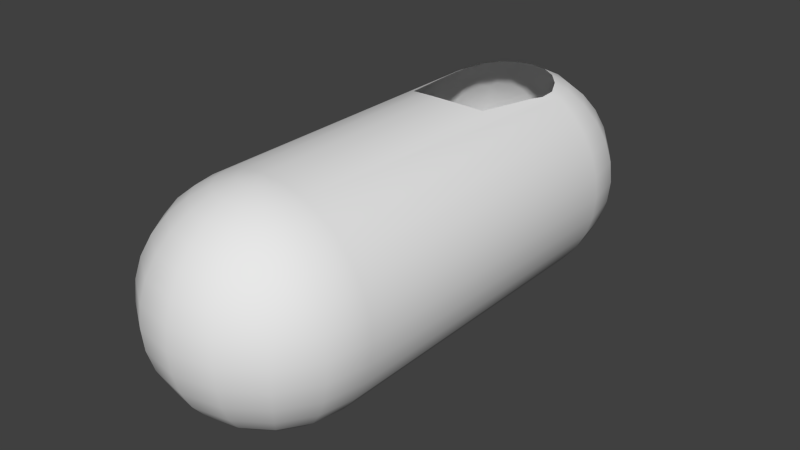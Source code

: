 # Source: Player.blend  (saved by Blender 2.75.0; exported with 4.5.12 LTS)
import bpy
from mathutils import Matrix  # noqa: F401  (used for matrix-valued properties, if any)

bpy.ops.wm.read_factory_settings(use_empty=True)
scene = bpy.context.scene
scene.name = 'Scene'

# ---- collections
col_collection_1 = bpy.data.collections.new('Collection 1'); scene.collection.children.link(col_collection_1)

# ---- world
world_world = bpy.data.worlds.new('World'); scene.world = world_world
world_world.color = (0.05088, 0.05088, 0.05088)
world_world.use_sun_shadow = False
world_world.sun_shadow_jitter_overblur = 0.0
world_world.cycles.sampling_method = 'MANUAL'
world_world.cycles.sample_map_resolution = 256

# ---- meshes
me_sphere_006 = bpy.data.meshes.new('Sphere.006')
me_sphere_006.from_pydata([(0.4531, -0.9377, -0.09755), (0.4619, -0.9413, 2.644e-08), (0.3536, -1.104, 2.644e-08), (0.3468, -1.097, -0.09755), (0.4268, -0.9268, -0.1913), (0.3266, -1.077, -0.1913), (0.4904, -0.75, -0.09755), (0.5, -0.75, -6.346e-09), (0.4531, -0.9377, 0.09755), (0.3468, -1.097, 0.09755), (0.1913, -1.212, 2.644e-08), (0.1877, -1.203, -0.09755), (0.3841, -0.9091, -0.2778), (0.294, -1.044, -0.2778), (0.4619, -0.75, -0.1913), (0.1768, -1.177, -0.1913), (0.5, 0.75, 5.922e-08), (0.4904, 0.75, -0.09755), (0.4904, -0.75, 0.09755), (0.4268, -0.9268, 0.1913), (0.3266, -1.077, 0.1913), (0.1877, -1.203, 0.09755), (-1.204e-07, -1.25, 2.644e-08), (-6.08e-08, -1.24, -0.09755), (0.3266, -0.8853, -0.3536), (0.25, -1.0, -0.3536), (0.4157, -0.75, -0.2778), (0.1591, -1.134, -0.2778), (0.4619, 0.75, -0.1913), (-1.204e-07, -1.212, -0.1913), (0.4531, 0.9377, -0.09755), (0.4619, 0.9413, 2.644e-08), (0.4904, 0.75, 0.09755), (0.4619, -0.75, 0.1913), (0.3841, -0.9091, 0.2778), (0.294, -1.044, 0.2778), (0.1768, -1.177, 0.1913), (-6.08e-08, -1.24, 0.09755), (-0.1913, -1.212, 2.644e-08), (-0.1877, -1.203, -0.09755), (0.2566, -0.8563, -0.4157), (0.1964, -0.9464, -0.4157), (0.3536, -0.75, -0.3536), (0.1353, -1.077, -0.3536), (0.4157, 0.75, -0.2778), (-1.353e-07, -1.166, -0.2778), (0.4268, 0.9268, -0.1913), (-0.1768, -1.177, -0.1913), (0.3468, 1.097, -0.09755), (0.3536, 1.104, 2.644e-08), (0.4531, 0.9377, 0.09755), (0.4619, 0.75, 0.1913), (0.4157, -0.75, 0.2778), (0.3266, -0.8853, 0.3536), (0.25, -1.0, 0.3536), (0.1591, -1.134, 0.2778), (-1.055e-07, -1.212, 0.1913), (-0.1877, -1.203, 0.09755), (-0.3536, -1.104, 2.644e-08), (-0.3468, -1.097, -0.09755), (0.1768, -0.8232, -0.4619), (0.1353, -0.8853, -0.4619), (0.2778, -0.75, -0.4157), (0.1063, -1.007, -0.4157), (0.3536, 0.75, -0.3536), (-4.59e-08, -1.104, -0.3536), (0.3841, 0.9091, -0.2778), (-0.1591, -1.134, -0.2778), (0.3266, 1.077, -0.1913), (-0.3266, -1.077, -0.1913), (0.1877, 1.203, -0.09755), (0.1913, 1.212, 2.644e-08), (0.3468, 1.097, 0.09755), (0.4268, 0.9268, 0.1913), (0.4157, 0.75, 0.2778), (0.3536, -0.75, 0.3536), (0.2566, -0.8563, 0.4157), (0.1964, -0.9464, 0.4157), (0.1353, -1.077, 0.3536), (-1.353e-07, -1.166, 0.2778), (-0.1768, -1.177, 0.1913), (-0.3468, -1.097, 0.09755), (-0.4619, -0.9413, 2.644e-08), (-0.4531, -0.9377, -0.09755), (0.09012, -0.7873, -0.4904), (0.06897, -0.819, -0.4904), (0.1913, -0.75, -0.4619), (0.07322, -0.9268, -0.4619), (0.2778, 0.75, -0.4157), (-5.335e-08, -1.028, -0.4157), (0.3266, 0.8853, -0.3536), (-0.1353, -1.077, -0.3536), (0.294, 1.044, -0.2778), (-0.294, -1.044, -0.2778), (0.1768, 1.177, -0.1913), (-0.4268, -0.9268, -0.1913), (1.031e-07, 1.24, -0.09755), (1.329e-07, 1.25, 2.644e-08), (0.1877, 1.203, 0.09755), (0.3266, 1.077, 0.1913), (0.3841, 0.9091, 0.2778), (0.3536, 0.75, 0.3536), (0.2778, -0.75, 0.4157), (0.1768, -0.8232, 0.4619), (0.1353, -0.8853, 0.4619), (0.1063, -1.007, 0.4157), (-4.59e-08, -1.104, 0.3536), (-0.1591, -1.134, 0.2778), (-0.3266, -1.077, 0.1913), (-0.4531, -0.9377, 0.09755), (-0.5, -0.75, 2.644e-08), (-0.4904, -0.75, -0.09755), (-2.51e-07, -0.75, -0.5), (0.09754, -0.75, -0.4904), (0.03733, -0.8401, -0.4904), (0.1913, 0.75, -0.4619), (-3.845e-08, -0.9413, -0.4619), (0.2566, 0.8563, -0.4157), (-0.1063, -1.007, -0.4157), (0.25, 1.0, -0.3536), (-0.25, -1.0, -0.3536), (0.1591, 1.134, -0.2778), (-0.3841, -0.9091, -0.2778), (1.329e-07, 1.212, -0.1913), (-0.4619, -0.75, -0.1913), (-0.1877, 1.203, -0.09755), (-0.1913, 1.212, 2.644e-08), (1.031e-07, 1.24, 0.09755), (0.1768, 1.177, 0.1913), (0.294, 1.044, 0.2778), (0.3266, 0.8853, 0.3536), (0.2778, 0.75, 0.4157), (0.1913, -0.75, 0.4619), (0.09012, -0.7873, 0.4904), (0.06897, -0.819, 0.4904), (0.07322, -0.9268, 0.4619), (-5.335e-08, -1.028, 0.4157), (-0.1353, -1.077, 0.3536), (-0.294, -1.044, 0.2778), (-0.4268, -0.9268, 0.1913), (-0.4904, -0.75, 0.09755), (-0.4904, 0.75, -0.09755), (-0.5, 0.75, 2.644e-08), (0.09754, 0.75, -0.4904), (4.351e-08, -0.8475, -0.4904), (0.1768, 0.8232, -0.4619), (-0.07322, -0.9268, -0.4619), (0.1964, 0.9464, -0.4157), (-0.1964, -0.9464, -0.4157), (0.1353, 1.077, -0.3536), (-0.3266, -0.8853, -0.3536), (1.18e-07, 1.166, -0.2778), (-0.4157, -0.75, -0.2778), (-0.1768, 1.177, -0.1913), (-0.4619, 0.75, -0.1913), (-0.3468, 1.097, -0.09755), (-0.3536, 1.104, 2.644e-08), (-0.1877, 1.203, 0.09755), (1.031e-07, 1.212, 0.1913), (0.1591, 1.134, 0.2778), (0.25, 1.0, 0.3536), (0.2566, 0.8563, 0.4157), (0.1822, 0.3116, 0.4632), (0.2372, 0.751, 0.436), (0.2412, 0.6714, 0.4353), (0.2254, 0.5919, 0.4437), (0.09755, -0.75, 0.4904), (-4.038e-08, -0.75, 0.5), (0.03733, -0.8401, 0.4904), (-1.194e-09, -0.9413, 0.4619), (-0.1063, -1.007, 0.4157), (-0.25, -1.0, 0.3536), (-0.3841, -0.9091, 0.2778), (-0.4619, -0.75, 0.1913), (-0.4904, 0.75, 0.09755), (-0.4619, 0.9413, 2.644e-08), (-0.4531, 0.9377, -0.09755), (-2.51e-07, 0.75, -0.5), (0.09012, 0.7873, -0.4904), (-0.03733, -0.8401, -0.4904), (0.1353, 0.8853, -0.4619), (-0.1353, -0.8853, -0.4619), (0.1063, 1.007, -0.4157), (-0.2566, -0.8563, -0.4157), (1.106e-07, 1.104, -0.3536), (-0.3536, -0.75, -0.3536), (-0.1591, 1.134, -0.2778), (-0.4157, 0.75, -0.2778), (-0.3266, 1.077, -0.1913), (-0.4268, 0.9268, -0.1913), (-0.3468, 1.097, 0.09755), (-0.1768, 1.177, 0.1913), (1.18e-07, 1.166, 0.2778), (0.1353, 1.077, 0.3536), (0.1964, 0.9464, 0.4157), (0.1999, 0.8298, 0.4463), (0.09692, 0.264, 0.4873), (3.233e-08, -0.8475, 0.4904), (-0.07322, -0.9268, 0.4619), (-0.1964, -0.9464, 0.4157), (-0.3266, -0.8853, 0.3536), (-0.4157, -0.75, 0.2778), (-0.4619, 0.75, 0.1913), (-0.4531, 0.9377, 0.09755), (-0.09755, -0.75, -0.4904), (-0.09755, 0.75, -0.4904), (0.06897, 0.819, -0.4904), (-0.06897, -0.819, -0.4904), (0.07322, 0.9268, -0.4619), (-0.1768, -0.8232, -0.4619), (1.031e-07, 1.028, -0.4157), (-0.2778, -0.75, -0.4157), (-0.1353, 1.077, -0.3536), (-0.3536, 0.75, -0.3536), (-0.294, 1.044, -0.2778), (-0.3841, 0.9091, -0.2778), (-0.3266, 1.077, 0.1913), (-0.1591, 1.134, 0.2778), (1.106e-07, 1.104, 0.3536), (0.1063, 1.007, 0.4157), (0.1444, 0.893, 0.4529), (-3.373e-08, 0.2459, 0.4968), (-0.03733, -0.8401, 0.4904), (-0.1353, -0.8853, 0.4619), (-0.2566, -0.8563, 0.4157), (-0.3536, -0.75, 0.3536), (-0.4157, 0.75, 0.2778), (-0.4268, 0.9268, 0.1913), (-0.09012, 0.7873, -0.4904), (-0.09012, -0.7873, -0.4904), (-0.1913, -0.75, -0.4619), (-0.1913, 0.75, -0.4619), (0.03733, 0.8401, -0.4904), (1.106e-07, 0.9413, -0.4619), (-0.1063, 1.007, -0.4157), (-0.2778, 0.75, -0.4157), (-0.25, 1.0, -0.3536), (-0.3266, 0.8853, -0.3536), (-0.294, 1.044, 0.2778), (-0.1353, 1.077, 0.3536), (1.031e-07, 1.028, 0.4157), (0.07688, 0.9356, 0.4542), (-0.09692, 0.264, 0.4873), (-0.09755, -0.75, 0.4904), (-0.06897, -0.819, 0.4904), (-0.1768, -0.8232, 0.4619), (-0.2778, -0.75, 0.4157), (-0.3536, 0.75, 0.3536), (-0.3841, 0.9091, 0.2778), (-0.06897, 0.819, -0.4904), (-0.1768, 0.8232, -0.4619), (8.449e-08, 0.8475, -0.4904), (-0.07322, 0.9268, -0.4619), (-0.1964, 0.9464, -0.4157), (-0.2566, 0.8563, -0.4157), (-0.25, 1.0, 0.3536), (-0.1063, 1.007, 0.4157), (1.025e-07, 0.9509, 0.4542), (-0.1822, 0.3116, 0.4632), (-0.1913, -0.75, 0.4619), (-0.09012, -0.7873, 0.4904), (-0.2778, 0.75, 0.4157), (-0.3266, 0.8853, 0.3536), (-0.03733, 0.8401, -0.4904), (-0.1353, 0.8853, -0.4619), (-0.1964, 0.9464, 0.4157), (-0.07688, 0.9356, 0.4542), (-0.2254, 0.5919, 0.4438), (-0.2412, 0.6714, 0.4353), (-0.2372, 0.751, 0.436), (-0.2566, 0.8563, 0.4157), (-0.1444, 0.893, 0.4529), (-0.1999, 0.8298, 0.4463), (0.09755, -0.75, 0.4904), (-4.038e-08, -0.75, 0.5), (-0.09755, -0.75, 0.4904), (-0.1913, -0.75, 0.4619), (-0.2778, -0.75, 0.4157), (-0.3536, -0.75, 0.3536), (-0.4157, -0.75, 0.2778), (-0.4619, -0.75, 0.1913), (-0.4904, -0.75, 0.09755), (-0.5, -0.75, 2.644e-08), (-0.4904, -0.75, -0.09755), (-0.4619, -0.75, -0.1913), (-0.4157, -0.75, -0.2778), (-0.3536, -0.75, -0.3536), (-0.2778, -0.75, -0.4157), (-0.1913, -0.75, -0.4619), (-0.09755, -0.75, -0.4904), (-2.51e-07, -0.75, -0.5), (0.09754, -0.75, -0.4904), (0.1913, -0.75, -0.4619), (0.2778, -0.75, -0.4157), (0.3536, -0.75, -0.3536), (0.4157, -0.75, -0.2778), (0.4619, -0.75, -0.1913), (0.4904, -0.75, -0.09755), (0.5, -0.75, -6.346e-09), (0.4904, -0.75, 0.09755), (0.4619, -0.75, 0.1913), (0.4157, -0.75, 0.2778), (0.3536, -0.75, 0.3536), (0.2778, -0.75, 0.4157), (0.1913, -0.75, 0.4619)], [], [(0, 1, 2, 3), (4, 0, 3, 5), (6, 7, 1, 0), (1, 8, 9, 2), (3, 2, 10, 11), (12, 4, 5, 13), (14, 6, 0, 4), (5, 3, 11, 15), (16, 7, 6, 17), (7, 18, 8, 1), (8, 19, 20, 9), (2, 9, 21, 10), (11, 10, 22, 23), (24, 12, 13, 25), (26, 14, 4, 12), (13, 5, 15, 27), (17, 6, 14, 28), (15, 11, 23, 29), (30, 31, 16, 17), (32, 18, 7, 16), (18, 33, 19, 8), (19, 34, 35, 20), (9, 20, 36, 21), (10, 21, 37, 22), (23, 22, 38, 39), (40, 24, 25, 41), (42, 26, 12, 24), (25, 13, 27, 43), (28, 14, 26, 44), (27, 15, 29, 45), (46, 30, 17, 28), (29, 23, 39, 47), (48, 49, 31, 30), (31, 50, 32, 16), (51, 33, 18, 32), (33, 52, 34, 19), (34, 53, 54, 35), (20, 35, 55, 36), (21, 36, 56, 37), (22, 37, 57, 38), (39, 38, 58, 59), (60, 40, 41, 61), (62, 42, 24, 40), (41, 25, 43, 63), (44, 26, 42, 64), (43, 27, 45, 65), (66, 46, 28, 44), (45, 29, 47, 67), (68, 48, 30, 46), (47, 39, 59, 69), (70, 71, 49, 48), (49, 72, 50, 31), (50, 73, 51, 32), (74, 52, 33, 51), (52, 75, 53, 34), (53, 76, 77, 54), (35, 54, 78, 55), (36, 55, 79, 56), (37, 56, 80, 57), (38, 57, 81, 58), (59, 58, 82, 83), (84, 60, 61, 85), (86, 62, 40, 60), (61, 41, 63, 87), (64, 42, 62, 88), (63, 43, 65, 89), (90, 66, 44, 64), (65, 45, 67, 91), (92, 68, 46, 66), (67, 47, 69, 93), (94, 70, 48, 68), (69, 59, 83, 95), (96, 97, 71, 70), (71, 98, 72, 49), (72, 99, 73, 50), (73, 100, 74, 51), (101, 75, 52, 74), (75, 102, 76, 53), (76, 103, 104, 77), (54, 77, 105, 78), (55, 78, 106, 79), (56, 79, 107, 80), (57, 80, 108, 81), (58, 81, 109, 82), (83, 82, 110, 111), (112, 84, 85), (113, 86, 60, 84), (85, 61, 87, 114), (88, 62, 86, 115), (87, 63, 89, 116), (117, 90, 64, 88), (89, 65, 91, 118), (119, 92, 66, 90), (91, 67, 93, 120), (121, 94, 68, 92), (93, 69, 95, 122), (123, 96, 70, 94), (95, 83, 111, 124), (125, 126, 97, 96), (97, 127, 98, 71), (98, 128, 99, 72), (99, 129, 100, 73), (100, 130, 101, 74), (131, 102, 75, 101), (102, 132, 103, 76), (103, 133, 134, 104), (77, 104, 135, 105), (78, 105, 136, 106), (79, 106, 137, 107), (80, 107, 138, 108), (81, 108, 139, 109), (82, 109, 140, 110), (141, 111, 110, 142), (112, 85, 114), (112, 113, 84), (115, 86, 113, 143), (114, 87, 116, 144), (145, 117, 88, 115), (116, 89, 118, 146), (147, 119, 90, 117), (118, 91, 120, 148), (149, 121, 92, 119), (120, 93, 122, 150), (151, 123, 94, 121), (122, 95, 124, 152), (153, 125, 96, 123), (154, 124, 111, 141), (155, 156, 126, 125), (126, 157, 127, 97), (127, 158, 128, 98), (128, 159, 129, 99), (129, 160, 130, 100), (130, 161, 131, 101), (132, 166, 133, 103), (133, 167, 134), (104, 134, 168, 135), (105, 135, 169, 136), (106, 136, 170, 137), (107, 137, 171, 138), (108, 138, 172, 139), (109, 139, 173, 140), (142, 110, 140, 174), (141, 142, 175, 176), (112, 114, 144), (143, 113, 112, 177), (178, 145, 115, 143), (144, 116, 146, 179), (180, 147, 117, 145), (146, 118, 148, 181), (182, 149, 119, 147), (148, 120, 150, 183), (184, 151, 121, 149), (150, 122, 152, 185), (186, 153, 123, 151), (187, 152, 124, 154), (188, 155, 125, 153), (154, 141, 176, 189), (176, 175, 156, 155), (156, 190, 157, 126), (157, 191, 158, 127), (158, 192, 159, 128), (159, 193, 160, 129), (160, 194, 161, 130), (261, 269, 272, 270), (161, 195, 163, 131), (166, 167, 133), (134, 167, 168), (135, 168, 197, 169), (136, 169, 198, 170), (137, 170, 199, 171), (138, 171, 200, 172), (139, 172, 201, 173), (174, 140, 173, 202), (142, 174, 203, 175), (112, 144, 179), (177, 178, 143), (177, 112, 204, 205), (206, 180, 145, 178), (179, 146, 181, 207), (208, 182, 147, 180), (181, 148, 183, 209), (210, 184, 149, 182), (183, 150, 185, 211), (212, 186, 151, 184), (213, 185, 152, 187), (214, 188, 153, 186), (187, 154, 189, 215), (189, 176, 155, 188), (175, 203, 190, 156), (190, 216, 191, 157), (191, 217, 192, 158), (192, 218, 193, 159), (193, 219, 194, 160), (194, 220, 195, 161), (221, 167, 166, 196), (168, 167, 197), (169, 197, 222, 198), (170, 198, 223, 199), (171, 199, 224, 200), (172, 200, 225, 201), (202, 173, 201, 226), (174, 202, 227, 203), (112, 179, 207), (177, 206, 178), (177, 205, 228), (112, 229, 204), (205, 204, 230, 231), (232, 208, 180, 206), (207, 181, 209, 229), (233, 210, 182, 208), (209, 183, 211, 230), (234, 212, 184, 210), (235, 211, 185, 213), (236, 214, 186, 212), (213, 187, 215, 237), (215, 189, 188, 214), (203, 227, 216, 190), (216, 238, 217, 191), (217, 239, 218, 192), (218, 240, 219, 193), (219, 241, 220, 194), (197, 167, 222), (198, 222, 244, 223), (199, 223, 245, 224), (200, 224, 246, 225), (226, 201, 225, 247), (202, 226, 248, 227), (112, 207, 229), (177, 232, 206), (177, 228, 249), (205, 231, 250, 228), (229, 209, 230, 204), (231, 230, 211, 235), (251, 233, 208, 232), (252, 234, 210, 233), (253, 236, 212, 234), (235, 213, 237, 254), (237, 215, 214, 236), (227, 248, 238, 216), (238, 255, 239, 217), (239, 256, 240, 218), (240, 257, 241, 219), (258, 259, 243, 242), (260, 167, 243), (222, 167, 244), (223, 244, 260, 245), (224, 245, 259, 246), (247, 225, 246, 261), (226, 247, 262, 248), (177, 251, 232), (177, 249, 263), (228, 250, 264, 249), (231, 235, 254, 250), (263, 252, 233, 251), (264, 253, 234, 252), (254, 237, 236, 253), (248, 262, 255, 238), (255, 265, 256, 239), (256, 266, 257, 240), (245, 260, 243, 259), (244, 167, 260), (247, 261, 270, 262), (177, 263, 251), (249, 264, 252, 263), (250, 254, 253, 264), (262, 270, 265, 255), (265, 271, 266, 256), (261, 246, 259, 258, 267, 268, 269), (270, 272, 271, 265), (242, 243, 167, 221), (273, 274, 275, 276, 277, 278, 279, 280, 281, 282, 283, 284, 285, 286, 287, 288, 289, 290, 291, 292, 293, 294, 295, 296, 297, 298, 299, 300, 301, 302, 303, 304), (162, 132, 102, 131, 163, 164, 165), (196, 166, 132, 162)])
me_sphere_006.polygons.foreach_set('use_smooth', [True] * 273)
me_sphere_006.use_remesh_preserve_volume = False
me_sphere_006.use_remesh_preserve_attributes = False
me_sphere_006.use_mirror_vertex_groups = False
me_sphere_006.update()

# ---- objects
ob_sphere = bpy.data.objects.new('Sphere', me_sphere_006)

# ---- transforms, parenting, visibility, modifiers, constraints
ob_sphere.location = (0.0, 0.0, 0.0)
ob_sphere.lineart.crease_threshold = 0.0

# ---- collection membership
col_collection_1.objects.link(ob_sphere)

# ---- scene / render settings (as saved in the file)
scene.frame_start = 1; scene.frame_end = 250; scene.frame_set(1)
scene.render.engine = 'BLENDER_EEVEE_NEXT'
scene.render.resolution_percentage = 50
scene.render.dither_intensity = 0.0
scene.cycles.use_denoising = False
scene.cycles.samples = 10
scene.cycles.sampling_pattern = 'TABULATED_SOBOL'
scene.cycles.light_sampling_threshold = 0.0
scene.cycles.use_adaptive_sampling = False
scene.cycles.use_light_tree = False
scene.cycles.blur_glossy = 0.0
scene.cycles.pixel_filter_type = 'GAUSSIAN'
scene.cycles.sample_clamp_indirect = 0.0
scene.view_settings.view_transform = 'Standard'
bpy.context.view_layer.update()

# ---- added for rendering (the .blend has no active camera and no usable light): camera, sun
cam_auto = bpy.data.cameras.new('AutoCamera')
cam_auto.lens = 50.0
cam_auto.sensor_width = 36.0
cam_auto.clip_end = 1000.0
ob_auto_camera = bpy.data.objects.new('AutoCamera', cam_auto)
scene.collection.objects.link(ob_auto_camera)
ob_auto_camera.location = (2.65751, -3.18901, 2.126)
ob_auto_camera.rotation_euler = (1.09748, -7.21219e-08, 0.694738)
scene.camera = ob_auto_camera
light_auto_sun = bpy.data.lights.new('AutoSun', 'SUN')
light_auto_sun.energy = 3.0
light_auto_sun.angle = 0.0523599
ob_auto_sun = bpy.data.objects.new('AutoSun', light_auto_sun)
scene.collection.objects.link(ob_auto_sun)
ob_auto_sun.rotation_euler = (0.872665, 0.174533, 0.523599)
bpy.context.view_layer.update()
